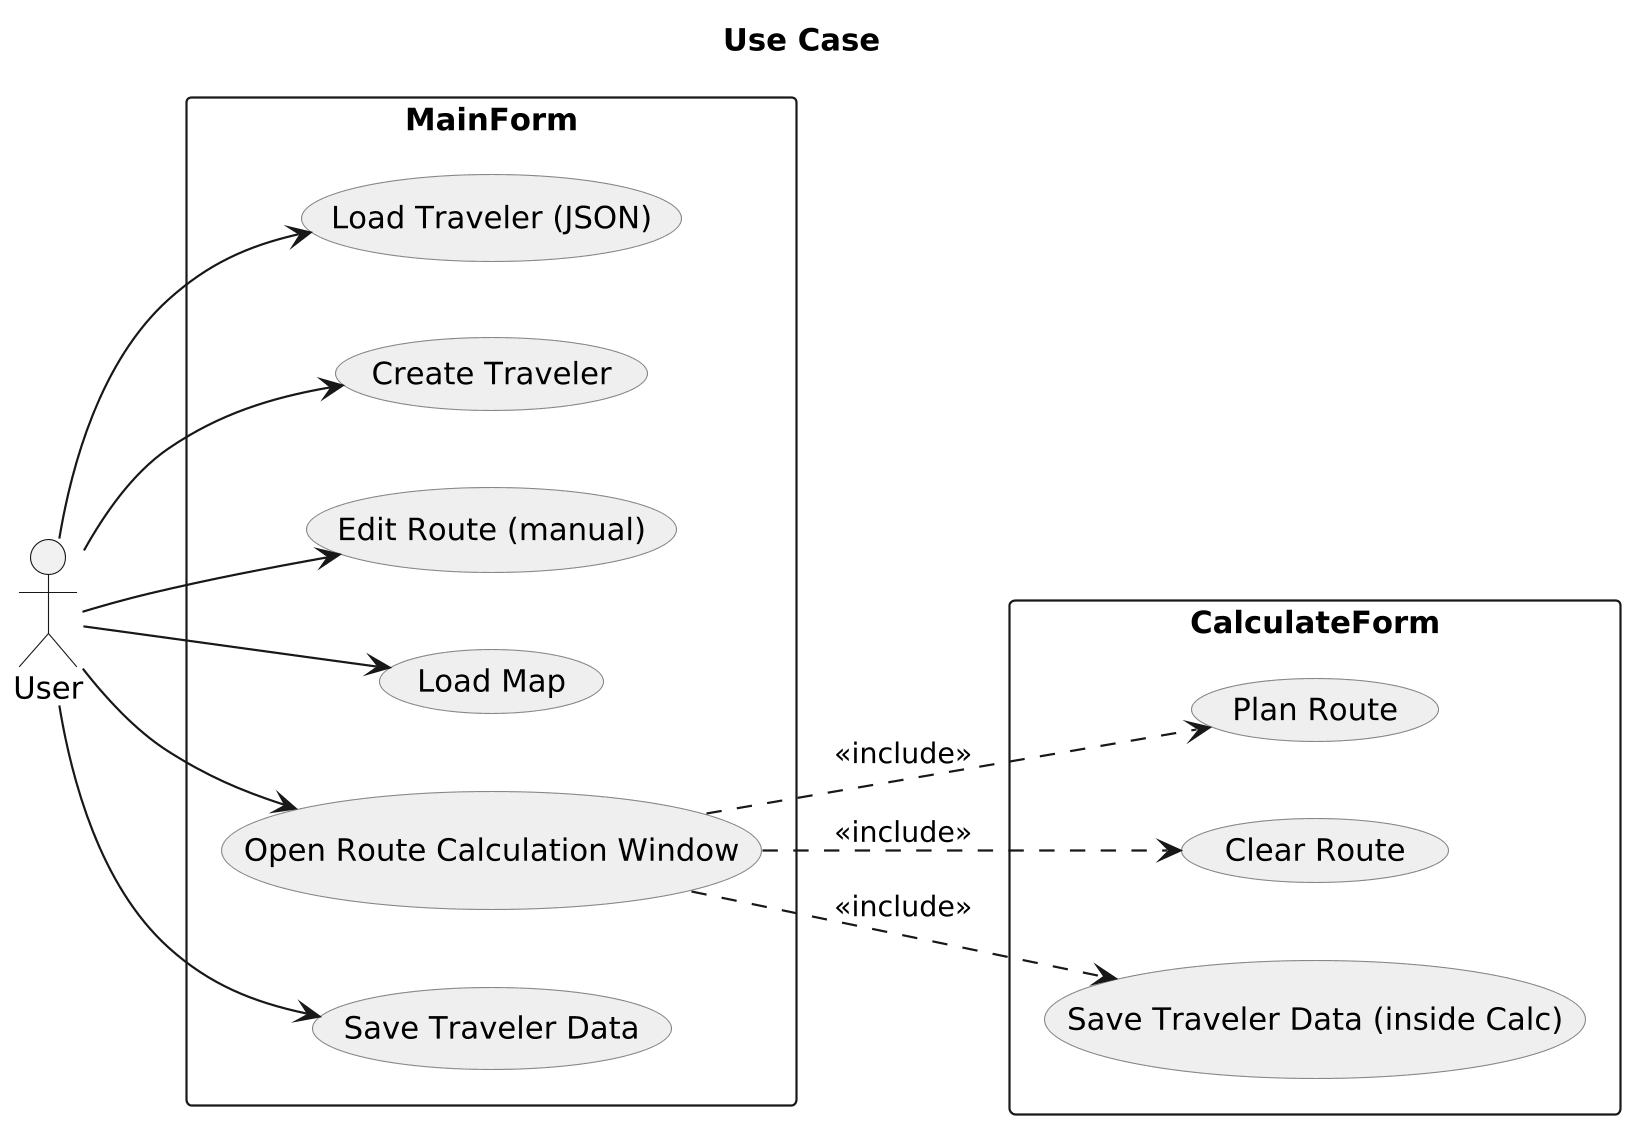

The diagram above was rendered by PlantUML. Its source (embedded in the PNG):
@startuml
left to right direction
skinparam packageStyle rectangle
skinparam usecaseBackgroundColor #EFEFEF
skinparam usecaseBorderColor #888

!pragma layout smeatana
skinparam dpi 100
scale 1920x1080

title Use Case

actor User

rectangle "MainForm" {
    usecase "Load Traveler (JSON)" as UC_LoadTraveler
    usecase "Create Traveler" as UC_CreateTraveler
    usecase "Edit Route (manual)" as UC_EditRoute
    usecase "Load Map" as UC_LoadMap
    usecase "Open Route Calculation Window" as UC_OpenCalc
    usecase "Save Traveler Data" as UC_SaveTraveler
}

rectangle "CalculateForm" {
    usecase "Plan Route" as UC_PlanRoute
    usecase "Clear Route" as UC_ClearRoute
    usecase "Save Traveler Data (inside Calc)" as UC_SaveInsideCalc
}

User --> UC_LoadTraveler
User --> UC_CreateTraveler
User --> UC_EditRoute
User --> UC_LoadMap
User --> UC_OpenCalc
User --> UC_SaveTraveler

UC_OpenCalc ..> UC_PlanRoute : <<include>>
UC_OpenCalc ..> UC_ClearRoute : <<include>>
UC_OpenCalc ..> UC_SaveInsideCalc : <<include>>
@enduml